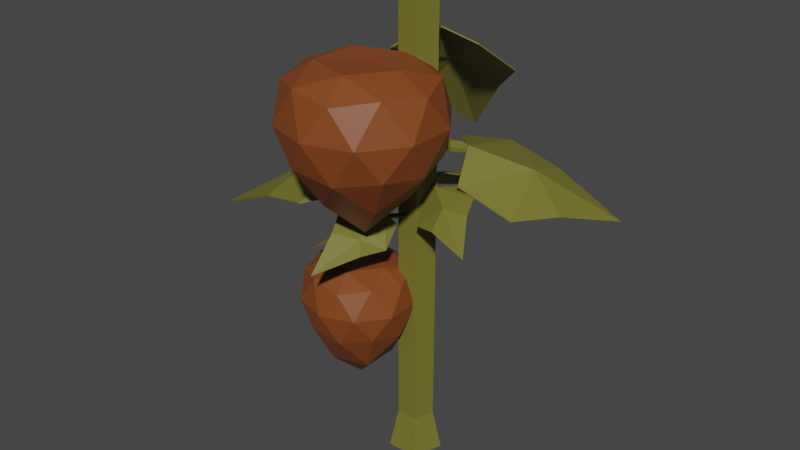 # Source: TomatoPlant_Stage_04.blend  (saved by Blender 2.90.8; exported with 4.5.12 LTS)
import bpy
from mathutils import Matrix  # noqa: F401  (used for matrix-valued properties, if any)

bpy.ops.wm.read_factory_settings(use_empty=True)
scene = bpy.context.scene
scene.name = 'Scene'

# ---- collections
col_collection = bpy.data.collections.new('Collection'); scene.collection.children.link(col_collection)

# ---- materials (node trees are filled in below, after node groups)
mat_oldred_tomatoplant = bpy.data.materials.new('OldRed_TomatoPlant')
mat_oldred_tomatoplant.use_transparent_shadow = False
mat_oldgreen_tomatoplant = bpy.data.materials.new('OldGreen_TomatoPlant')
mat_oldgreen_tomatoplant.use_transparent_shadow = False

# ---- material node trees
mat_oldred_tomatoplant.use_nodes = True; mat_oldred_tomatoplant.node_tree.nodes.clear()
_N = mat_oldred_tomatoplant.node_tree.nodes; _L = mat_oldred_tomatoplant.node_tree.links
n0 = _N.new('ShaderNodeBsdfPrincipled'); n0.name = 'Principled BSDF'; n0.location = (10, 300)
n0.distribution = 'GGX'
n0.subsurface_method = 'BURLEY'
n0.inputs[0].default_value = (0.2203, 0.05692, 0.01314, 1.0)
n0.inputs[3].default_value = 1.45
n0.inputs[27].default_value = (0.0, 0.0, 0.0, 1.0)
n0.inputs[28].default_value = 1.0
n1 = _N.new('ShaderNodeOutputMaterial'); n1.name = 'Material Output'; n1.location = (300, 300)
_L.new(n0.outputs[0], n1.inputs[0])
n1.is_active_output = True
mat_oldgreen_tomatoplant.use_nodes = True; mat_oldgreen_tomatoplant.node_tree.nodes.clear()
_N = mat_oldgreen_tomatoplant.node_tree.nodes; _L = mat_oldgreen_tomatoplant.node_tree.links
n0 = _N.new('ShaderNodeBsdfPrincipled'); n0.name = 'Principled BSDF'; n0.location = (10, 300)
n0.distribution = 'GGX'
n0.subsurface_method = 'BURLEY'
n0.inputs[0].default_value = (0.1734, 0.1611, 0.02676, 1.0)
n0.inputs[3].default_value = 1.45
n0.inputs[27].default_value = (0.0, 0.0, 0.0, 1.0)
n0.inputs[28].default_value = 1.0
n1 = _N.new('ShaderNodeOutputMaterial'); n1.name = 'Material Output'; n1.location = (300, 300)
_L.new(n0.outputs[0], n1.inputs[0])
n1.is_active_output = True

# ---- world
world_world = bpy.data.worlds.new('World'); scene.world = world_world
world_world.use_nodes = True; world_world.node_tree.nodes.clear()
_N = world_world.node_tree.nodes; _L = world_world.node_tree.links
n0 = _N.new('ShaderNodeOutputWorld'); n0.name = 'World Output'; n0.location = (300, 300)
n1 = _N.new('ShaderNodeBackground'); n1.name = 'Background'; n1.location = (10, 300)
n1.inputs[0].default_value = (0.05088, 0.05088, 0.05088, 1.0)
_L.new(n1.outputs[0], n0.inputs[0])
n0.is_active_output = True
world_world.color = (0.05088, 0.05088, 0.05088)
world_world.use_sun_shadow = False
world_world.sun_shadow_jitter_overblur = 0.0

# ---- meshes
me_cylinder_003 = bpy.data.meshes.new('Cylinder.003')
me_cylinder_003.from_pydata([(0.07991, 0.1759, -1.474), (0.07991, 0.1285, 1.034), (0.2161, 0.07694, -1.474), (0.171, 0.0623, 1.034), (0.1641, -0.08314, -1.474), (0.1362, -0.04481, 1.034), (-0.004249, -0.08314, -1.474), (0.0236, -0.04481, 1.034), (-0.05626, 0.07694, -1.474), (-0.01121, 0.0623, 1.034), (0.07991, 0.1285, -1.265), (0.171, 0.0623, -1.265), (0.1362, -0.04481, -1.265), (0.0236, -0.04481, -1.265), (-0.01121, 0.0623, -1.265), (0.04868, -0.3159, -0.07949), (0.3435, -0.5301, 0.3287), (-0.06394, -0.6625, 0.3287), (-0.3158, -0.3159, 0.3287), (-0.06394, 0.03072, 0.3287), (0.3435, -0.1017, 0.3287), (0.1613, -0.6625, 0.6657), (-0.2462, -0.5301, 0.6657), (-0.2462, -0.1017, 0.6657), (0.1613, 0.03072, 0.6657), (0.4131, -0.3159, 0.6657), (0.04868, -0.3159, 0.7501), (-0.01752, -0.5196, 0.1165), (0.222, -0.4418, 0.1165), (0.1558, -0.6455, 0.2983), (0.3953, -0.3159, 0.2983), (0.222, -0.19, 0.1165), (-0.1655, -0.3159, 0.1165), (-0.2317, -0.5196, 0.2983), (-0.01752, -0.1122, 0.1165), (-0.2317, -0.1122, 0.2983), (0.1558, 0.01376, 0.2983), (0.4362, -0.4418, 0.4996), (0.4362, -0.19, 0.4996), (0.04868, -0.7234, 0.4996), (0.2882, -0.6455, 0.4996), (-0.3388, -0.4418, 0.4996), (-0.1908, -0.6455, 0.4996), (-0.1908, 0.01376, 0.4996), (-0.3388, -0.19, 0.4996), (0.2882, 0.01376, 0.4996), (0.04868, 0.09158, 0.4996), (0.3291, -0.5196, 0.6943), (-0.05843, -0.6455, 0.6943), (-0.2979, -0.3159, 0.6943), (-0.05843, 0.01376, 0.6943), (0.3291, -0.1122, 0.6943), (0.1149, -0.5196, 0.7595), (0.2629, -0.3159, 0.7595), (-0.1246, -0.4418, 0.7595), (-0.1246, -0.19, 0.7595), (0.1149, -0.1122, 0.7595), (0.07816, 0.01273, 0.872), (0.07488, 0.01444, 0.8918), (0.1373, 0.04055, 0.8794), (0.134, 0.04226, 0.8992), (0.001276, 0.2921, 0.7281), (0.01295, 0.1854, 0.7725), (0.005796, 0.1944, 0.7959), (0.06626, 0.2105, 0.7791), (0.05911, 0.2195, 0.8025), (-0.2675, 0.4958, 0.3298), (-0.2705, 0.5015, 0.3329), (0.0926, 0.6652, 0.3747), (0.08956, 0.6708, 0.3778), (-0.169, 0.833, 0.05422), (-0.172, 0.8386, 0.05731), (-0.3083, 0.2417, 0.464), (-0.3108, 0.2458, 0.4693), (0.2839, 0.5202, 0.5379), (0.2814, 0.5243, 0.5432), (-0.0744, 0.5051, 0.532), (-0.07182, 0.501, 0.5268), (-0.1267, 0.08168, 0.6791), (-0.1293, 0.08579, 0.6844), (0.2502, 0.259, 0.7262), (0.2476, 0.2631, 0.7314), (0.02208, 0.2333, 0.783), (0.0195, 0.2374, 0.7882), (0.08025, -0.07078, -0.08723), (0.08162, -0.0702, -0.07968), (0.07043, -0.04325, -0.08412), (0.07179, -0.04266, -0.07565), (-0.05745, -0.1047, -0.1096), (-0.006419, -0.1004, -0.1067), (-0.007888, -0.1008, -0.09784), (-0.01528, -0.07554, -0.1025), (-0.01675, -0.07594, -0.09227), (-0.1947, -0.2494, -0.226), (-0.1969, -0.2502, -0.2238), (-0.2546, -0.08177, -0.2278), (-0.2567, -0.08252, -0.2256), (-0.3935, -0.2272, -0.3541), (-0.3961, -0.2281, -0.3515), (-0.07163, -0.266, -0.1919), (-0.07288, -0.2665, -0.1894), (-0.17, 0.009678, -0.1941), (-0.1713, 0.009263, -0.1912), (-0.1722, -0.1462, -0.1605), (-0.171, -0.1458, -0.1633), (0.02485, -0.1745, -0.15), (0.0236, -0.1749, -0.1484), (-0.03777, 0.0009735, -0.138), (-0.03902, 0.0005584, -0.1351), (-0.02567, -0.09315, -0.09733), (-0.02692, -0.09357, -0.09499), (0.1141, 0.09396, 0.05578), (0.1113, 0.09042, 0.06417), (0.1379, 0.1082, 0.0697), (0.1351, 0.1046, 0.07809), (0.05884, 0.2354, 0.04066), (0.07244, 0.1823, 0.04033), (0.06695, 0.1808, 0.05122), (0.0939, 0.1951, 0.05287), (0.08841, 0.1936, 0.06377), (-0.06207, 0.3837, -0.114), (-0.06421, 0.3852, -0.112), (0.08287, 0.47, -0.02931), (0.08073, 0.4716, -0.02722), (-0.03581, 0.6219, -0.1915), (-0.03839, 0.6238, -0.189), (-0.06262, 0.2469, -0.1093), (-0.06451, 0.2474, -0.1065), (0.1757, 0.3889, 0.0301), (0.1738, 0.3894, 0.03284), (0.01382, 0.3595, -0.008905), (0.01571, 0.359, -0.01164), (0.02436, 0.1482, -0.03175), (0.02247, 0.1487, -0.02901), (0.1761, 0.2387, 0.05695), (0.1742, 0.2392, 0.05969), (0.07119, 0.2009, 0.05466), (0.0693, 0.2014, 0.0574), (0.05114, 0.08985, 0.2667), (0.0513, 0.08372, 0.2844), (0.0847, 0.04202, 0.2498), (0.08486, 0.03589, 0.2675), (0.3016, 0.2452, 0.2152), (0.2039, 0.2048, 0.2341), (0.21, 0.2009, 0.2571), (0.2342, 0.1617, 0.2189), (0.2403, 0.1578, 0.2419), (0.4672, 0.6608, 0.03409), (0.4718, 0.6625, 0.03855), (0.6716, 0.3696, -0.06879), (0.6761, 0.3712, -0.06434), (0.8018, 0.7408, -0.1942), (0.8064, 0.7424, -0.1897), (0.2232, 0.6067, 0.1322), (0.2264, 0.6069, 0.1381), (0.5593, 0.1278, -0.03696), (0.5625, 0.1279, -0.03115), (0.4941, 0.4161, 0.1136), (0.491, 0.416, 0.1078), (0.09345, 0.3479, 0.2086), (0.09658, 0.3481, 0.2144), (0.3074, 0.04308, 0.1009), (0.3105, 0.04323, 0.1067), (0.2484, 0.1977, 0.2439), (0.2516, 0.1979, 0.2497), (0.1364, 0.1088, 0.06918), (0.1316, 0.1087, 0.07677), (0.1176, 0.08989, 0.0571), (0.1128, 0.08982, 0.06469), (0.2262, -0.00361, 0.06945), (0.2007, 0.04127, 0.07099), (0.1966, 0.03858, 0.08151), (0.1837, 0.02427, 0.0601), (0.1797, 0.02158, 0.07062), (0.4475, -0.06408, 0.03491), (0.448, -0.06609, 0.03731), (0.333, -0.1789, -0.03863), (0.3335, -0.1809, -0.03623), (0.5589, -0.2397, -0.07988), (0.5595, -0.2421, -0.07698), (0.3999, 0.05135, 0.06758), (0.3995, 0.04997, 0.07041), (0.2117, -0.1375, -0.06454), (0.2113, -0.1388, -0.06286), (0.326, -0.08835, 0.04634), (0.3265, -0.08698, 0.04351), (0.2649, 0.1011, 0.07126), (0.2645, 0.0997, 0.07408), (0.1451, -0.01911, -0.006174), (0.1447, -0.02049, -0.003592), (0.1984, 0.01982, 0.07612), (0.198, 0.01844, 0.07894), (-0.004891, 0.0003473, -0.03652), (-9.157e-05, 0.002921, -0.02871), (-0.03045, -0.003818, -0.01946), (-0.02565, -0.001244, -0.01164), (-0.005578, -0.1519, -0.09204), (0.0006098, -0.09753, -0.06871), (0.007462, -0.09779, -0.06246), (-0.02243, -0.1013, -0.05696), (-0.01558, -0.1015, -0.05108), (0.03647, -0.3389, -0.2048), (0.03815, -0.341, -0.2033), (-0.1191, -0.3643, -0.1181), (-0.1175, -0.3664, -0.1173), (-0.0813, -0.5541, -0.2582), (-0.07928, -0.5567, -0.2558), (0.08611, -0.2115, -0.2061), (0.088, -0.2125, -0.2037), (-0.1698, -0.2532, -0.05711), (-0.1679, -0.2542, -0.05633), (-0.0135, -0.2855, -0.1516), (-0.0154, -0.2845, -0.1518), (0.04919, -0.08555, -0.1285), (0.05108, -0.0866, -0.1262), (-0.1137, -0.1121, -0.03083), (-0.1118, -0.1131, -0.02953), (-0.003213, -0.1148, -0.06619), (-0.001322, -0.1159, -0.06536), (0.06743, -0.01203, 0.1889), (0.07157, -0.01019, 0.207), (0.04902, 0.04591, 0.1872), (0.05316, 0.04775, 0.2054), (-0.2241, -0.07354, 0.1613), (-0.114, -0.06811, 0.1639), (-0.113, -0.06787, 0.1849), (-0.1336, -0.01587, 0.166), (-0.135, -0.01563, 0.19), (-0.5364, -0.3733, -0.05219), (-0.5406, -0.3745, -0.04728), (-0.6485, -0.02048, -0.0624), (-0.6527, -0.02169, -0.05749), (-0.906, -0.3013, -0.2214), (-0.9103, -0.3025, -0.2165), (-0.2772, -0.4146, 0.00448), (-0.2794, -0.4151, 0.01067), (-0.4616, 0.1656, -0.01231), (-0.4638, 0.1651, -0.006122), (-0.4728, -0.1552, 0.07149), (-0.4706, -0.1546, 0.0653), (-0.0433, -0.2275, 0.07359), (-0.04319, -0.2281, 0.07695), (-0.1799, 0.1418, 0.08633), (-0.1821, 0.1413, 0.09252), (-0.1545, -0.05092, 0.1859), (-0.1565, -0.05144, 0.1918), (-0.02933, -0.004935, -0.02007), (-0.02399, -0.006345, -0.013), (-0.006551, 0.005452, -0.03518), (-0.001211, 0.004042, -0.02809), (-0.07271, 0.1322, -0.01949), (-0.06481, 0.08122, -0.01712), (-0.0589, 0.08261, -0.007249), (-0.04428, 0.09059, -0.03074), (-0.03837, 0.09198, -0.02087), (-0.2605, 0.2673, -0.03747), (-0.2599, 0.2694, -0.03519), (-0.1218, 0.3305, -0.1294), (-0.1213, 0.3326, -0.1272), (-0.3145, 0.4673, -0.1537), (-0.3138, 0.4699, -0.1509), (-0.2537, 0.1436, -0.001175), (-0.2525, 0.1448, 0.001489), (-0.02559, 0.2476, -0.1524), (-0.02438, 0.2488, -0.1498), (-0.1379, 0.2465, -0.03921), (-0.1391, 0.2452, -0.04187), (-0.1456, 0.04867, -0.006554), (-0.1444, 0.04989, -0.00389), (-0.0004684, 0.1149, -0.1028), (0.0007399, 0.1161, -0.1002), (-0.0545, 0.1006, -0.01378), (-0.05329, 0.1018, -0.01112), (-0.1749, -0.1124, -1.056), (0.0481, -0.2744, -0.7029), (-0.26, -0.3745, -0.7029), (-0.4504, -0.1124, -0.7029), (-0.26, 0.1497, -0.7029), (0.0481, 0.04957, -0.7029), (-0.08969, -0.3745, -0.4457), (-0.3978, -0.2744, -0.4457), (-0.3978, 0.04957, -0.4457), (-0.08969, 0.1497, -0.4457), (0.1007, -0.1124, -0.4457), (-0.1749, -0.1124, -0.3819), (-0.2249, -0.2665, -0.9185), (-0.04381, -0.2076, -0.9185), (-0.09386, -0.3617, -0.7328), (0.08724, -0.1124, -0.7328), (-0.04381, -0.0172, -0.9185), (-0.3368, -0.1124, -0.9185), (-0.3869, -0.2665, -0.7328), (-0.2249, 0.04164, -0.9185), (-0.3869, 0.04164, -0.7328), (-0.09386, 0.1369, -0.7328), (0.1182, -0.2076, -0.5713), (0.1182, -0.0172, -0.5713), (-0.1749, -0.4205, -0.5713), (0.006249, -0.3617, -0.5713), (-0.4679, -0.2076, -0.5713), (-0.356, -0.3617, -0.5713), (-0.356, 0.1369, -0.5713), (-0.4679, -0.0172, -0.5713), (0.006249, 0.1369, -0.5713), (-0.1749, 0.1957, -0.5713), (0.03718, -0.2665, -0.4241), (-0.2558, -0.3617, -0.4241), (-0.4369, -0.1124, -0.4241), (-0.2558, 0.1369, -0.4241), (0.03718, 0.04164, -0.4241), (-0.1248, -0.2665, -0.3748), (-0.01287, -0.1124, -0.3748), (-0.3059, -0.2076, -0.3748), (-0.3059, -0.0172, -0.3748), (-0.1248, 0.04164, -0.3748)], [], [(10, 1, 3, 11), (11, 3, 5, 12), (12, 5, 7, 13), (3, 1, 9, 7, 5), (13, 7, 9, 14), (14, 9, 1, 10), (0, 2, 4, 6, 8), (8, 14, 10, 0), (6, 13, 14, 8), (4, 12, 13, 6), (2, 11, 12, 4), (0, 10, 11, 2), (15, 28, 27), (16, 28, 30), (15, 27, 32), (15, 32, 34), (15, 34, 31), (16, 30, 37), (17, 29, 39), (18, 33, 41), (19, 35, 43), (20, 36, 45), (16, 37, 40), (17, 39, 42), (18, 41, 44), (19, 43, 46), (20, 45, 38), (21, 47, 52), (22, 48, 54), (23, 49, 55), (24, 50, 56), (25, 51, 53), (53, 56, 26), (53, 51, 56), (51, 24, 56), (56, 55, 26), (56, 50, 55), (50, 23, 55), (55, 54, 26), (55, 49, 54), (49, 22, 54), (54, 52, 26), (54, 48, 52), (48, 21, 52), (52, 53, 26), (52, 47, 53), (47, 25, 53), (38, 51, 25), (38, 45, 51), (45, 24, 51), (46, 50, 24), (46, 43, 50), (43, 23, 50), (44, 49, 23), (44, 41, 49), (41, 22, 49), (42, 48, 22), (42, 39, 48), (39, 21, 48), (40, 47, 21), (40, 37, 47), (37, 25, 47), (45, 46, 24), (45, 36, 46), (36, 19, 46), (43, 44, 23), (43, 35, 44), (35, 18, 44), (41, 42, 22), (41, 33, 42), (33, 17, 42), (39, 40, 21), (39, 29, 40), (29, 16, 40), (37, 38, 25), (37, 30, 38), (30, 20, 38), (31, 36, 20), (31, 34, 36), (34, 19, 36), (34, 35, 19), (34, 32, 35), (32, 18, 35), (32, 33, 18), (32, 27, 33), (27, 17, 33), (30, 31, 20), (30, 28, 31), (28, 15, 31), (27, 29, 17), (27, 28, 29), (28, 16, 29), (62, 63, 61), (64, 65, 60, 59), (59, 60, 58, 57), (62, 64, 59, 57), (65, 63, 58, 60), (61, 63, 65), (61, 64, 62), (61, 65, 64), (57, 58, 63, 62), (73, 72, 78, 79), (70, 71, 69, 68), (77, 74, 80, 82), (73, 79, 83, 76), (77, 82, 78, 72), (76, 83, 81, 75), (75, 81, 80, 74), (66, 67, 71, 70), (71, 76, 75, 69), (67, 73, 76, 71), (68, 74, 77, 70), (69, 75, 74, 68), (72, 73, 67, 66), (82, 83, 79, 78), (80, 81, 83, 82), (70, 77, 72, 66), (89, 90, 88), (91, 92, 87, 86), (86, 87, 85, 84), (89, 91, 86, 84), (92, 90, 85, 87), (88, 90, 92), (88, 91, 89), (88, 92, 91), (84, 85, 90, 89), (100, 99, 105, 106), (97, 98, 96, 95), (104, 101, 107, 109), (100, 106, 110, 103), (104, 109, 105, 99), (103, 110, 108, 102), (102, 108, 107, 101), (93, 94, 98, 97), (98, 103, 102, 96), (94, 100, 103, 98), (95, 101, 104, 97), (96, 102, 101, 95), (99, 100, 94, 93), (109, 110, 106, 105), (107, 108, 110, 109), (97, 104, 99, 93), (116, 117, 115), (118, 119, 114, 113), (113, 114, 112, 111), (116, 118, 113, 111), (119, 117, 112, 114), (115, 117, 119), (115, 118, 116), (115, 119, 118), (111, 112, 117, 116), (127, 126, 132, 133), (124, 125, 123, 122), (131, 128, 134, 136), (127, 133, 137, 130), (131, 136, 132, 126), (130, 137, 135, 129), (129, 135, 134, 128), (120, 121, 125, 124), (125, 130, 129, 123), (121, 127, 130, 125), (122, 128, 131, 124), (123, 129, 128, 122), (126, 127, 121, 120), (136, 137, 133, 132), (134, 135, 137, 136), (124, 131, 126, 120), (143, 144, 142), (145, 146, 141, 140), (140, 141, 139, 138), (143, 145, 140, 138), (146, 144, 139, 141), (142, 144, 146), (142, 145, 143), (142, 146, 145), (138, 139, 144, 143), (154, 153, 159, 160), (151, 152, 150, 149), (158, 155, 161, 163), (154, 160, 164, 157), (158, 163, 159, 153), (157, 164, 162, 156), (156, 162, 161, 155), (147, 148, 152, 151), (152, 157, 156, 150), (148, 154, 157, 152), (149, 155, 158, 151), (150, 156, 155, 149), (153, 154, 148, 147), (163, 164, 160, 159), (161, 162, 164, 163), (151, 158, 153, 147), (170, 171, 169), (172, 173, 168, 167), (167, 168, 166, 165), (170, 172, 167, 165), (173, 171, 166, 168), (169, 171, 173), (169, 172, 170), (169, 173, 172), (165, 166, 171, 170), (181, 180, 186, 187), (178, 179, 177, 176), (185, 182, 188, 190), (181, 187, 191, 184), (185, 190, 186, 180), (184, 191, 189, 183), (183, 189, 188, 182), (174, 175, 179, 178), (179, 184, 183, 177), (175, 181, 184, 179), (176, 182, 185, 178), (177, 183, 182, 176), (180, 181, 175, 174), (190, 191, 187, 186), (188, 189, 191, 190), (178, 185, 180, 174), (197, 198, 196), (199, 200, 195, 194), (194, 195, 193, 192), (197, 199, 194, 192), (200, 198, 193, 195), (196, 198, 200), (196, 199, 197), (196, 200, 199), (192, 193, 198, 197), (208, 207, 213, 214), (205, 206, 204, 203), (212, 209, 215, 217), (208, 214, 218, 211), (212, 217, 213, 207), (211, 218, 216, 210), (210, 216, 215, 209), (201, 202, 206, 205), (206, 211, 210, 204), (202, 208, 211, 206), (203, 209, 212, 205), (204, 210, 209, 203), (207, 208, 202, 201), (217, 218, 214, 213), (215, 216, 218, 217), (205, 212, 207, 201), (224, 225, 223), (226, 227, 222, 221), (221, 222, 220, 219), (224, 226, 221, 219), (227, 225, 220, 222), (223, 225, 227), (223, 226, 224), (223, 227, 226), (219, 220, 225, 224), (235, 234, 240, 241), (232, 233, 231, 230), (239, 236, 242, 244), (235, 241, 245, 238), (239, 244, 240, 234), (238, 245, 243, 237), (237, 243, 242, 236), (228, 229, 233, 232), (233, 238, 237, 231), (229, 235, 238, 233), (230, 236, 239, 232), (231, 237, 236, 230), (234, 235, 229, 228), (244, 245, 241, 240), (242, 243, 245, 244), (232, 239, 234, 228), (251, 252, 250), (253, 254, 249, 248), (248, 249, 247, 246), (251, 253, 248, 246), (254, 252, 247, 249), (250, 252, 254), (250, 253, 251), (250, 254, 253), (246, 247, 252, 251), (262, 261, 267, 268), (259, 260, 258, 257), (266, 263, 269, 271), (262, 268, 272, 265), (266, 271, 267, 261), (265, 272, 270, 264), (264, 270, 269, 263), (255, 256, 260, 259), (260, 265, 264, 258), (256, 262, 265, 260), (257, 263, 266, 259), (258, 264, 263, 257), (261, 262, 256, 255), (271, 272, 268, 267), (269, 270, 272, 271), (259, 266, 261, 255), (273, 286, 285), (274, 286, 288), (273, 285, 290), (273, 290, 292), (273, 292, 289), (274, 288, 295), (275, 287, 297), (276, 291, 299), (277, 293, 301), (278, 294, 303), (274, 295, 298), (275, 297, 300), (276, 299, 302), (277, 301, 304), (278, 303, 296), (279, 305, 310), (280, 306, 312), (281, 307, 313), (282, 308, 314), (283, 309, 311), (311, 314, 284), (311, 309, 314), (309, 282, 314), (314, 313, 284), (314, 308, 313), (308, 281, 313), (313, 312, 284), (313, 307, 312), (307, 280, 312), (312, 310, 284), (312, 306, 310), (306, 279, 310), (310, 311, 284), (310, 305, 311), (305, 283, 311), (296, 309, 283), (296, 303, 309), (303, 282, 309), (304, 308, 282), (304, 301, 308), (301, 281, 308), (302, 307, 281), (302, 299, 307), (299, 280, 307), (300, 306, 280), (300, 297, 306), (297, 279, 306), (298, 305, 279), (298, 295, 305), (295, 283, 305), (303, 304, 282), (303, 294, 304), (294, 277, 304), (301, 302, 281), (301, 293, 302), (293, 276, 302), (299, 300, 280), (299, 291, 300), (291, 275, 300), (297, 298, 279), (297, 287, 298), (287, 274, 298), (295, 296, 283), (295, 288, 296), (288, 278, 296), (289, 294, 278), (289, 292, 294), (292, 277, 294), (292, 293, 277), (292, 290, 293), (290, 276, 293), (290, 291, 276), (290, 285, 291), (285, 275, 291), (288, 289, 278), (288, 286, 289), (286, 273, 289), (285, 287, 275), (285, 286, 287), (286, 274, 287)])
me_cylinder_003.polygons.foreach_set('material_index', [1, 1, 1, 1, 1, 1, 1, 1, 1, 1, 1, 1, 0, 0, 0, 0, 0, 0, 0, 0, 0, 0, 0, 0, 0, 0, 0, 0, 0, 0, 0, 0, 0, 0, 0, 0, 0, 0, 0, 0, 0, 0, 0, 0, 0, 0, 0, 0, 0, 0, 0, 0, 0, 0, 0, 0, 0, 0, 0, 0, 0, 0, 0, 0, 0, 0, 0, 0, 0, 0, 0, 0, 0, 0, 0, 0, 0, 0, 0, 0, 0, 0, 0, 0, 0, 0, 0, 0, 0, 0, 0, 0, 1, 1, 1, 1, 1, 1, 1, 1, 1, 1, 1, 1, 1, 1, 1, 1, 1, 1, 1, 1, 1, 1, 1, 1, 1, 1, 1, 1, 1, 1, 1, 1, 1, 1, 1, 1, 1, 1, 1, 1, 1, 1, 1, 1, 1, 1, 1, 1, 1, 1, 1, 1, 1, 1, 1, 1, 1, 1, 1, 1, 1, 1, 1, 1, 1, 1, 1, 1, 1, 1, 1, 1, 1, 1, 1, 1, 1, 1, 1, 1, 1, 1, 1, 1, 1, 1, 1, 1, 1, 1, 1, 1, 1, 1, 1, 1, 1, 1, 1, 1, 1, 1, 1, 1, 1, 1, 1, 1, 1, 1, 1, 1, 1, 1, 1, 1, 1, 1, 1, 1, 1, 1, 1, 1, 1, 1, 1, 1, 1, 1, 1, 1, 1, 1, 1, 1, 1, 1, 1, 1, 1, 1, 1, 1, 1, 1, 1, 1, 1, 1, 1, 1, 1, 1, 1, 1, 1, 1, 1, 1, 1, 1, 1, 1, 1, 1, 1, 1, 1, 1, 1, 1, 1, 1, 1, 1, 1, 1, 1, 1, 1, 1, 1, 1, 1, 1, 1, 1, 1, 1, 1, 1, 1, 1, 1, 1, 1, 1, 1, 1, 0, 0, 0, 0, 0, 0, 0, 0, 0, 0, 0, 0, 0, 0, 0, 0, 0, 0, 0, 0, 0, 0, 0, 0, 0, 0, 0, 0, 0, 0, 0, 0, 0, 0, 0, 0, 0, 0, 0, 0, 0, 0, 0, 0, 0, 0, 0, 0, 0, 0, 0, 0, 0, 0, 0, 0, 0, 0, 0, 0, 0, 0, 0, 0, 0, 0, 0, 0, 0, 0, 0, 0, 0, 0, 0, 0, 0, 0, 0, 0])
_uv = me_cylinder_003.uv_layers.new(name='UVMap')
_uv.uv.foreach_set('vector', [1.0, 0.5483, 1.0, 1.0, 0.8, 1.0, 0.8, 0.5483, 0.8, 0.5483, 0.8, 1.0, 0.6, 1.0, 0.6, 0.5483, 0.6, 0.5483, 0.6, 1.0, 0.4, 1.0, 0.4, 0.5483, 0.4783, 0.3242, 0.25, 0.49, 0.02175, 0.3242, 0.1089, 0.05584, 0.3911, 0.05584, 0.4, 0.5483, 0.4, 1.0, 0.2, 1.0, 0.2, 0.5483, 0.2, 0.5483, 0.2, 1.0, 2.98e-08, 1.0, 2.98e-08, 0.5483, 0.75, 0.49, 0.9783, 0.3242, 0.8911, 0.05584, 0.6089, 0.05584, 0.5217, 0.3242, 0.2, 0.5, 0.2, 0.5483, 2.98e-08, 0.5483, 2.98e-08, 0.5, 0.4, 0.5, 0.4, 0.5483, 0.2, 0.5483, 0.2, 0.5, 0.6, 0.5, 0.6, 0.5483, 0.4, 0.5483, 0.4, 0.5, 0.8, 0.5, 0.8, 0.5483, 0.6, 0.5483, 0.6, 0.5, 1.0, 0.5, 1.0, 0.5483, 0.8, 0.5483, 0.8, 0.5, 0.8182, 0.0, 0.7727, 0.07873, 0.8636, 0.07873, 0.7273, 0.1575, 0.6818, 0.07873, 0.6364, 0.1575, 0.09091, 0.0, 0.04545, 0.07873, 0.1364, 0.07873, 0.2727, 0.0, 0.2273, 0.07873, 0.3182, 0.07873, 0.4545, 0.0, 0.4091, 0.07873, 0.5, 0.07873, 0.7273, 0.1575, 0.6364, 0.1575, 0.6818, 0.2362, 0.9091, 0.1575, 0.8182, 0.1575, 0.8636, 0.2362, 0.1818, 0.1575, 0.09091, 0.1575, 0.1364, 0.2362, 0.3636, 0.1575, 0.2727, 0.1575, 0.3182, 0.2362, 0.5455, 0.1575, 0.4545, 0.1575, 0.5, 0.2362, 0.7273, 0.1575, 0.6818, 0.2362, 0.7727, 0.2362, 0.9091, 0.1575, 0.8636, 0.2362, 0.9545, 0.2362, 0.1818, 0.1575, 0.1364, 0.2362, 0.2273, 0.2362, 0.3636, 0.1575, 0.3182, 0.2362, 0.4091, 0.2362, 0.5455, 0.1575, 0.5, 0.2362, 0.5909, 0.2362, 0.8182, 0.3149, 0.7273, 0.3149, 0.7727, 0.3937, 1.0, 0.3149, 0.9091, 0.3149, 0.9545, 0.3937, 0.2727, 0.3149, 0.1818, 0.3149, 0.2273, 0.3937, 0.4545, 0.3149, 0.3636, 0.3149, 0.4091, 0.3937, 0.6364, 0.3149, 0.5455, 0.3149, 0.5909, 0.3937, 0.5909, 0.3937, 0.5, 0.3937, 0.5455, 0.4724, 0.5909, 0.3937, 0.5455, 0.3149, 0.5, 0.3937, 0.5455, 0.3149, 0.4545, 0.3149, 0.5, 0.3937, 0.4091, 0.3937, 0.3182, 0.3937, 0.3636, 0.4724, 0.4091, 0.3937, 0.3636, 0.3149, 0.3182, 0.3937, 0.3636, 0.3149, 0.2727, 0.3149, 0.3182, 0.3937, 0.2273, 0.3937, 0.1364, 0.3937, 0.1818, 0.4724, 0.2273, 0.3937, 0.1818, 0.3149, 0.1364, 0.3937, 0.1818, 0.3149, 0.09091, 0.3149, 0.1364, 0.3937, 0.9545, 0.3937, 0.8636, 0.3937, 0.9091, 0.4724, 0.9545, 0.3937, 0.9091, 0.3149, 0.8636, 0.3937, 0.9091, 0.3149, 0.8182, 0.3149, 0.8636, 0.3937, 0.7727, 0.3937, 0.6818, 0.3937, 0.7273, 0.4724, 0.7727, 0.3937, 0.7273, 0.3149, 0.6818, 0.3937, 0.7273, 0.3149, 0.6364, 0.3149, 0.6818, 0.3937, 0.5909, 0.2362, 0.5455, 0.3149, 0.6364, 0.3149, 0.5909, 0.2362, 0.5, 0.2362, 0.5455, 0.3149, 0.5, 0.2362, 0.4545, 0.3149, 0.5455, 0.3149, 0.4091, 0.2362, 0.3636, 0.3149, 0.4545, 0.3149, 0.4091, 0.2362, 0.3182, 0.2362, 0.3636, 0.3149, 0.3182, 0.2362, 0.2727, 0.3149, 0.3636, 0.3149, 0.2273, 0.2362, 0.1818, 0.3149, 0.2727, 0.3149, 0.2273, 0.2362, 0.1364, 0.2362, 0.1818, 0.3149, 0.1364, 0.2362, 0.09091, 0.3149, 0.1818, 0.3149, 0.9545, 0.2362, 0.9091, 0.3149, 1.0, 0.3149, 0.9545, 0.2362, 0.8636, 0.2362, 0.9091, 0.3149, 0.8636, 0.2362, 0.8182, 0.3149, 0.9091, 0.3149, 0.7727, 0.2362, 0.7273, 0.3149, 0.8182, 0.3149, 0.7727, 0.2362, 0.6818, 0.2362, 0.7273, 0.3149, 0.6818, 0.2362, 0.6364, 0.3149, 0.7273, 0.3149, 0.5, 0.2362, 0.4091, 0.2362, 0.4545, 0.3149, 0.5, 0.2362, 0.4545, 0.1575, 0.4091, 0.2362, 0.4545, 0.1575, 0.3636, 0.1575, 0.4091, 0.2362, 0.3182, 0.2362, 0.2273, 0.2362, 0.2727, 0.3149, 0.3182, 0.2362, 0.2727, 0.1575, 0.2273, 0.2362, 0.2727, 0.1575, 0.1818, 0.1575, 0.2273, 0.2362, 0.1364, 0.2362, 0.04545, 0.2362, 0.09091, 0.3149, 0.1364, 0.2362, 0.09091, 0.1575, 0.04545, 0.2362, 0.09091, 0.1575, 0.0, 0.1575, 0.04545, 0.2362, 0.8636, 0.2362, 0.7727, 0.2362, 0.8182, 0.3149, 0.8636, 0.2362, 0.8182, 0.1575, 0.7727, 0.2362, 0.8182, 0.1575, 0.7273, 0.1575, 0.7727, 0.2362, 0.6818, 0.2362, 0.5909, 0.2362, 0.6364, 0.3149, 0.6818, 0.2362, 0.6364, 0.1575, 0.5909, 0.2362, 0.6364, 0.1575, 0.5455, 0.1575, 0.5909, 0.2362, 0.5, 0.07873, 0.4545, 0.1575, 0.5455, 0.1575, 0.5, 0.07873, 0.4091, 0.07873, 0.4545, 0.1575, 0.4091, 0.07873, 0.3636, 0.1575, 0.4545, 0.1575, 0.3182, 0.07873, 0.2727, 0.1575, 0.3636, 0.1575, 0.3182, 0.07873, 0.2273, 0.07873, 0.2727, 0.1575, 0.2273, 0.07873, 0.1818, 0.1575, 0.2727, 0.1575, 0.1364, 0.07873, 0.09091, 0.1575, 0.1818, 0.1575, 0.1364, 0.07873, 0.04545, 0.07873, 0.09091, 0.1575, 0.04545, 0.07873, 0.0, 0.1575, 0.09091, 0.1575, 0.6364, 0.1575, 0.5909, 0.07873, 0.5455, 0.1575, 0.6364, 0.1575, 0.6818, 0.07873, 0.5909, 0.07873, 0.6818, 0.07873, 0.6364, 0.0, 0.5909, 0.07873, 0.8636, 0.07873, 0.8182, 0.1575, 0.9091, 0.1575, 0.8636, 0.07873, 0.7727, 0.07873, 0.8182, 0.1575, 0.7727, 0.07873, 0.7273, 0.1575, 0.8182, 0.1575, 0.375, 0.125, 0.625, 0.125, 0.5, 0.375, 0.375, 0.625, 0.625, 0.625, 0.625, 0.75, 0.375, 0.75, 0.375, 0.75, 0.625, 0.75, 0.625, 1.0, 0.375, 1.0, 0.125, 0.625, 0.375, 0.625, 0.375, 0.75, 0.125, 0.75, 0.625, 0.625, 0.875, 0.625, 0.875, 0.75, 0.625, 0.75, 0.5, 0.375, 0.875, 0.625, 0.625, 0.625, 0.5, 0.375, 0.375, 0.625, 0.125, 0.625, 0.5, 0.375, 0.625, 0.625, 0.375, 0.625, 0.375, 0.0, 0.625, 0.0, 0.625, 0.125, 0.375, 0.125, 0.625, 0.08333, 0.375, 0.08333, 0.375, 0.0, 0.625, 0.0, 0.375, 0.375, 0.625, 0.375, 0.625, 0.5, 0.375, 0.5, 0.25, 0.6667, 0.375, 0.6667, 0.375, 0.75, 0.25, 0.75, 0.875, 0.6667, 0.875, 0.75, 0.75, 0.75, 0.75, 0.6667, 0.25, 0.6667, 0.25, 0.75, 0.125, 0.75, 0.125, 0.6667, 0.75, 0.6667, 0.75, 0.75, 0.625, 0.75, 0.625, 0.6667, 0.625, 0.6667, 0.625, 0.75, 0.375, 0.75, 0.375, 0.6667, 0.375, 0.25, 0.625, 0.25, 0.625, 0.375, 0.375, 0.375, 0.75, 0.5, 0.75, 0.6667, 0.625, 0.6667, 0.625, 0.5, 0.875, 0.5, 0.875, 0.6667, 0.75, 0.6667, 0.75, 0.5, 0.375, 0.5, 0.375, 0.6667, 0.25, 0.6667, 0.25, 0.5, 0.625, 0.5, 0.625, 0.6667, 0.375, 0.6667, 0.375, 0.5, 0.375, 0.08333, 0.625, 0.08333, 0.625, 0.25, 0.375, 0.25, 0.375, 0.875, 0.625, 0.875, 0.625, 1.0, 0.375, 1.0, 0.375, 0.75, 0.625, 0.75, 0.625, 0.875, 0.375, 0.875, 0.25, 0.5, 0.25, 0.6667, 0.125, 0.6667, 0.125, 0.5, 0.375, 0.125, 0.625, 0.125, 0.5, 0.375, 0.375, 0.625, 0.625, 0.625, 0.625, 0.75, 0.375, 0.75, 0.375, 0.75, 0.625, 0.75, 0.625, 1.0, 0.375, 1.0, 0.125, 0.625, 0.375, 0.625, 0.375, 0.75, 0.125, 0.75, 0.625, 0.625, 0.875, 0.625, 0.875, 0.75, 0.625, 0.75, 0.5, 0.375, 0.875, 0.625, 0.625, 0.625, 0.5, 0.375, 0.375, 0.625, 0.125, 0.625, 0.5, 0.375, 0.625, 0.625, 0.375, 0.625, 0.375, 0.0, 0.625, 0.0, 0.625, 0.125, 0.375, 0.125, 0.625, 0.08333, 0.375, 0.08333, 0.375, 0.0, 0.625, 0.0, 0.375, 0.375, 0.625, 0.375, 0.625, 0.5, 0.375, 0.5, 0.25, 0.6667, 0.375, 0.6667, 0.375, 0.75, 0.25, 0.75, 0.875, 0.6667, 0.875, 0.75, 0.75, 0.75, 0.75, 0.6667, 0.25, 0.6667, 0.25, 0.75, 0.125, 0.75, 0.125, 0.6667, 0.75, 0.6667, 0.75, 0.75, 0.625, 0.75, 0.625, 0.6667, 0.625, 0.6667, 0.625, 0.75, 0.375, 0.75, 0.375, 0.6667, 0.375, 0.25, 0.625, 0.25, 0.625, 0.375, 0.375, 0.375, 0.75, 0.5, 0.75, 0.6667, 0.625, 0.6667, 0.625, 0.5, 0.875, 0.5, 0.875, 0.6667, 0.75, 0.6667, 0.75, 0.5, 0.375, 0.5, 0.375, 0.6667, 0.25, 0.6667, 0.25, 0.5, 0.625, 0.5, 0.625, 0.6667, 0.375, 0.6667, 0.375, 0.5, 0.375, 0.08333, 0.625, 0.08333, 0.625, 0.25, 0.375, 0.25, 0.375, 0.875, 0.625, 0.875, 0.625, 1.0, 0.375, 1.0, 0.375, 0.75, 0.625, 0.75, 0.625, 0.875, 0.375, 0.875, 0.25, 0.5, 0.25, 0.6667, 0.125, 0.6667, 0.125, 0.5, 0.375, 0.125, 0.625, 0.125, 0.5, 0.375, 0.375, 0.625, 0.625, 0.625, 0.625, 0.75, 0.375, 0.75, 0.375, 0.75, 0.625, 0.75, 0.625, 1.0, 0.375, 1.0, 0.125, 0.625, 0.375, 0.625, 0.375, 0.75, 0.125, 0.75, 0.625, 0.625, 0.875, 0.625, 0.875, 0.75, 0.625, 0.75, 0.5, 0.375, 0.875, 0.625, 0.625, 0.625, 0.5, 0.375, 0.375, 0.625, 0.125, 0.625, 0.5, 0.375, 0.625, 0.625, 0.375, 0.625, 0.375, 0.0, 0.625, 0.0, 0.625, 0.125, 0.375, 0.125, 0.625, 0.08333, 0.375, 0.08333, 0.375, 0.0, 0.625, 0.0, 0.375, 0.375, 0.625, 0.375, 0.625, 0.5, 0.375, 0.5, 0.25, 0.6667, 0.375, 0.6667, 0.375, 0.75, 0.25, 0.75, 0.875, 0.6667, 0.875, 0.75, 0.75, 0.75, 0.75, 0.6667, 0.25, 0.6667, 0.25, 0.75, 0.125, 0.75, 0.125, 0.6667, 0.75, 0.6667, 0.75, 0.75, 0.625, 0.75, 0.625, 0.6667, 0.625, 0.6667, 0.625, 0.75, 0.375, 0.75, 0.375, 0.6667, 0.375, 0.25, 0.625, 0.25, 0.625, 0.375, 0.375, 0.375, 0.75, 0.5, 0.75, 0.6667, 0.625, 0.6667, 0.625, 0.5, 0.875, 0.5, 0.875, 0.6667, 0.75, 0.6667, 0.75, 0.5, 0.375, 0.5, 0.375, 0.6667, 0.25, 0.6667, 0.25, 0.5, 0.625, 0.5, 0.625, 0.6667, 0.375, 0.6667, 0.375, 0.5, 0.375, 0.08333, 0.625, 0.08333, 0.625, 0.25, 0.375, 0.25, 0.375, 0.875, 0.625, 0.875, 0.625, 1.0, 0.375, 1.0, 0.375, 0.75, 0.625, 0.75, 0.625, 0.875, 0.375, 0.875, 0.25, 0.5, 0.25, 0.6667, 0.125, 0.6667, 0.125, 0.5, 0.375, 0.125, 0.625, 0.125, 0.5, 0.375, 0.375, 0.625, 0.625, 0.625, 0.625, 0.75, 0.375, 0.75, 0.375, 0.75, 0.625, 0.75, 0.625, 1.0, 0.375, 1.0, 0.125, 0.625, 0.375, 0.625, 0.375, 0.75, 0.125, 0.75, 0.625, 0.625, 0.875, 0.625, 0.875, 0.75, 0.625, 0.75, 0.5, 0.375, 0.875, 0.625, 0.625, 0.625, 0.5, 0.375, 0.375, 0.625, 0.125, 0.625, 0.5, 0.375, 0.625, 0.625, 0.375, 0.625, 0.375, 0.0, 0.625, 0.0, 0.625, 0.125, 0.375, 0.125, 0.625, 0.08333, 0.375, 0.08333, 0.375, 0.0, 0.625, 0.0, 0.375, 0.375, 0.625, 0.375, 0.625, 0.5, 0.375, 0.5, 0.25, 0.6667, 0.375, 0.6667, 0.375, 0.75, 0.25, 0.75, 0.875, 0.6667, 0.875, 0.75, 0.75, 0.75, 0.75, 0.6667, 0.25, 0.6667, 0.25, 0.75, 0.125, 0.75, 0.125, 0.6667, 0.75, 0.6667, 0.75, 0.75, 0.625, 0.75, 0.625, 0.6667, 0.625, 0.6667, 0.625, 0.75, 0.375, 0.75, 0.375, 0.6667, 0.375, 0.25, 0.625, 0.25, 0.625, 0.375, 0.375, 0.375, 0.75, 0.5, 0.75, 0.6667, 0.625, 0.6667, 0.625, 0.5, 0.875, 0.5, 0.875, 0.6667, 0.75, 0.6667, 0.75, 0.5, 0.375, 0.5, 0.375, 0.6667, 0.25, 0.6667, 0.25, 0.5, 0.625, 0.5, 0.625, 0.6667, 0.375, 0.6667, 0.375, 0.5, 0.375, 0.08333, 0.625, 0.08333, 0.625, 0.25, 0.375, 0.25, 0.375, 0.875, 0.625, 0.875, 0.625, 1.0, 0.375, 1.0, 0.375, 0.75, 0.625, 0.75, 0.625, 0.875, 0.375, 0.875, 0.25, 0.5, 0.25, 0.6667, 0.125, 0.6667, 0.125, 0.5, 0.375, 0.125, 0.625, 0.125, 0.5, 0.375, 0.375, 0.625, 0.625, 0.625, 0.625, 0.75, 0.375, 0.75, 0.375, 0.75, 0.625, 0.75, 0.625, 1.0, 0.375, 1.0, 0.125, 0.625, 0.375, 0.625, 0.375, 0.75, 0.125, 0.75, 0.625, 0.625, 0.875, 0.625, 0.875, 0.75, 0.625, 0.75, 0.5, 0.375, 0.875, 0.625, 0.625, 0.625, 0.5, 0.375, 0.375, 0.625, 0.125, 0.625, 0.5, 0.375, 0.625, 0.625, 0.375, 0.625, 0.375, 0.0, 0.625, 0.0, 0.625, 0.125, 0.375, 0.125, 0.625, 0.08333, 0.375, 0.08333, 0.375, 0.0, 0.625, 0.0, 0.375, 0.375, 0.625, 0.375, 0.625, 0.5, 0.375, 0.5, 0.25, 0.6667, 0.375, 0.6667, 0.375, 0.75, 0.25, 0.75, 0.875, 0.6667, 0.875, 0.75, 0.75, 0.75, 0.75, 0.6667, 0.25, 0.6667, 0.25, 0.75, 0.125, 0.75, 0.125, 0.6667, 0.75, 0.6667, 0.75, 0.75, 0.625, 0.75, 0.625, 0.6667, 0.625, 0.6667, 0.625, 0.75, 0.375, 0.75, 0.375, 0.6667, 0.375, 0.25, 0.625, 0.25, 0.625, 0.375, 0.375, 0.375, 0.75, 0.5, 0.75, 0.6667, 0.625, 0.6667, 0.625, 0.5, 0.875, 0.5, 0.875, 0.6667, 0.75, 0.6667, 0.75, 0.5, 0.375, 0.5, 0.375, 0.6667, 0.25, 0.6667, 0.25, 0.5, 0.625, 0.5, 0.625, 0.6667, 0.375, 0.6667, 0.375, 0.5, 0.375, 0.08333, 0.625, 0.08333, 0.625, 0.25, 0.375, 0.25, 0.375, 0.875, 0.625, 0.875, 0.625, 1.0, 0.375, 1.0, 0.375, 0.75, 0.625, 0.75, 0.625, 0.875, 0.375, 0.875, 0.25, 0.5, 0.25, 0.6667, 0.125, 0.6667, 0.125, 0.5, 0.375, 0.125, 0.625, 0.125, 0.5, 0.375, 0.375, 0.625, 0.625, 0.625, 0.625, 0.75, 0.375, 0.75, 0.375, 0.75, 0.625, 0.75, 0.625, 1.0, 0.375, 1.0, 0.125, 0.625, 0.375, 0.625, 0.375, 0.75, 0.125, 0.75, 0.625, 0.625, 0.875, 0.625, 0.875, 0.75, 0.625, 0.75, 0.5, 0.375, 0.875, 0.625, 0.625, 0.625, 0.5, 0.375, 0.375, 0.625, 0.125, 0.625, 0.5, 0.375, 0.625, 0.625, 0.375, 0.625, 0.375, 0.0, 0.625, 0.0, 0.625, 0.125, 0.375, 0.125, 0.625, 0.08333, 0.375, 0.08333, 0.375, 0.0, 0.625, 0.0, 0.375, 0.375, 0.625, 0.375, 0.625, 0.5, 0.375, 0.5, 0.25, 0.6667, 0.375, 0.6667, 0.375, 0.75, 0.25, 0.75, 0.875, 0.6667, 0.875, 0.75, 0.75, 0.75, 0.75, 0.6667, 0.25, 0.6667, 0.25, 0.75, 0.125, 0.75, 0.125, 0.6667, 0.75, 0.6667, 0.75, 0.75, 0.625, 0.75, 0.625, 0.6667, 0.625, 0.6667, 0.625, 0.75, 0.375, 0.75, 0.375, 0.6667, 0.375, 0.25, 0.625, 0.25, 0.625, 0.375, 0.375, 0.375, 0.75, 0.5, 0.75, 0.6667, 0.625, 0.6667, 0.625, 0.5, 0.875, 0.5, 0.875, 0.6667, 0.75, 0.6667, 0.75, 0.5, 0.375, 0.5, 0.375, 0.6667, 0.25, 0.6667, 0.25, 0.5, 0.625, 0.5, 0.625, 0.6667, 0.375, 0.6667, 0.375, 0.5, 0.375, 0.08333, 0.625, 0.08333, 0.625, 0.25, 0.375, 0.25, 0.375, 0.875, 0.625, 0.875, 0.625, 1.0, 0.375, 1.0, 0.375, 0.75, 0.625, 0.75, 0.625, 0.875, 0.375, 0.875, 0.25, 0.5, 0.25, 0.6667, 0.125, 0.6667, 0.125, 0.5, 0.375, 0.125, 0.625, 0.125, 0.5, 0.375, 0.375, 0.625, 0.625, 0.625, 0.625, 0.75, 0.375, 0.75, 0.375, 0.75, 0.625, 0.75, 0.625, 1.0, 0.375, 1.0, 0.125, 0.625, 0.375, 0.625, 0.375, 0.75, 0.125, 0.75, 0.625, 0.625, 0.875, 0.625, 0.875, 0.75, 0.625, 0.75, 0.5, 0.375, 0.875, 0.625, 0.625, 0.625, 0.5, 0.375, 0.375, 0.625, 0.125, 0.625, 0.5, 0.375, 0.625, 0.625, 0.375, 0.625, 0.375, 0.0, 0.625, 0.0, 0.625, 0.125, 0.375, 0.125, 0.625, 0.08333, 0.375, 0.08333, 0.375, 0.0, 0.625, 0.0, 0.375, 0.375, 0.625, 0.375, 0.625, 0.5, 0.375, 0.5, 0.25, 0.6667, 0.375, 0.6667, 0.375, 0.75, 0.25, 0.75, 0.875, 0.6667, 0.875, 0.75, 0.75, 0.75, 0.75, 0.6667, 0.25, 0.6667, 0.25, 0.75, 0.125, 0.75, 0.125, 0.6667, 0.75, 0.6667, 0.75, 0.75, 0.625, 0.75, 0.625, 0.6667, 0.625, 0.6667, 0.625, 0.75, 0.375, 0.75, 0.375, 0.6667, 0.375, 0.25, 0.625, 0.25, 0.625, 0.375, 0.375, 0.375, 0.75, 0.5, 0.75, 0.6667, 0.625, 0.6667, 0.625, 0.5, 0.875, 0.5, 0.875, 0.6667, 0.75, 0.6667, 0.75, 0.5, 0.375, 0.5, 0.375, 0.6667, 0.25, 0.6667, 0.25, 0.5, 0.625, 0.5, 0.625, 0.6667, 0.375, 0.6667, 0.375, 0.5, 0.375, 0.08333, 0.625, 0.08333, 0.625, 0.25, 0.375, 0.25, 0.375, 0.875, 0.625, 0.875, 0.625, 1.0, 0.375, 1.0, 0.375, 0.75, 0.625, 0.75, 0.625, 0.875, 0.375, 0.875, 0.25, 0.5, 0.25, 0.6667, 0.125, 0.6667, 0.125, 0.5, 0.375, 0.125, 0.625, 0.125, 0.5, 0.375, 0.375, 0.625, 0.625, 0.625, 0.625, 0.75, 0.375, 0.75, 0.375, 0.75, 0.625, 0.75, 0.625, 1.0, 0.375, 1.0, 0.125, 0.625, 0.375, 0.625, 0.375, 0.75, 0.125, 0.75, 0.625, 0.625, 0.875, 0.625, 0.875, 0.75, 0.625, 0.75, 0.5, 0.375, 0.875, 0.625, 0.625, 0.625, 0.5, 0.375, 0.375, 0.625, 0.125, 0.625, 0.5, 0.375, 0.625, 0.625, 0.375, 0.625, 0.375, 0.0, 0.625, 0.0, 0.625, 0.125, 0.375, 0.125, 0.625, 0.08333, 0.375, 0.08333, 0.375, 0.0, 0.625, 0.0, 0.375, 0.375, 0.625, 0.375, 0.625, 0.5, 0.375, 0.5, 0.25, 0.6667, 0.375, 0.6667, 0.375, 0.75, 0.25, 0.75, 0.875, 0.6667, 0.875, 0.75, 0.75, 0.75, 0.75, 0.6667, 0.25, 0.6667, 0.25, 0.75, 0.125, 0.75, 0.125, 0.6667, 0.75, 0.6667, 0.75, 0.75, 0.625, 0.75, 0.625, 0.6667, 0.625, 0.6667, 0.625, 0.75, 0.375, 0.75, 0.375, 0.6667, 0.375, 0.25, 0.625, 0.25, 0.625, 0.375, 0.375, 0.375, 0.75, 0.5, 0.75, 0.6667, 0.625, 0.6667, 0.625, 0.5, 0.875, 0.5, 0.875, 0.6667, 0.75, 0.6667, 0.75, 0.5, 0.375, 0.5, 0.375, 0.6667, 0.25, 0.6667, 0.25, 0.5, 0.625, 0.5, 0.625, 0.6667, 0.375, 0.6667, 0.375, 0.5, 0.375, 0.08333, 0.625, 0.08333, 0.625, 0.25, 0.375, 0.25, 0.375, 0.875, 0.625, 0.875, 0.625, 1.0, 0.375, 1.0, 0.375, 0.75, 0.625, 0.75, 0.625, 0.875, 0.375, 0.875, 0.25, 0.5, 0.25, 0.6667, 0.125, 0.6667, 0.125, 0.5, 0.8182, 0.0, 0.7727, 0.07873, 0.8636, 0.07873, 0.7273, 0.1575, 0.6818, 0.07873, 0.6364, 0.1575, 0.09091, 0.0, 0.04545, 0.07873, 0.1364, 0.07873, 0.2727, 0.0, 0.2273, 0.07873, 0.3182, 0.07873, 0.4545, 0.0, 0.4091, 0.07873, 0.5, 0.07873, 0.7273, 0.1575, 0.6364, 0.1575, 0.6818, 0.2362, 0.9091, 0.1575, 0.8182, 0.1575, 0.8636, 0.2362, 0.1818, 0.1575, 0.09091, 0.1575, 0.1364, 0.2362, 0.3636, 0.1575, 0.2727, 0.1575, 0.3182, 0.2362, 0.5455, 0.1575, 0.4545, 0.1575, 0.5, 0.2362, 0.7273, 0.1575, 0.6818, 0.2362, 0.7727, 0.2362, 0.9091, 0.1575, 0.8636, 0.2362, 0.9545, 0.2362, 0.1818, 0.1575, 0.1364, 0.2362, 0.2273, 0.2362, 0.3636, 0.1575, 0.3182, 0.2362, 0.4091, 0.2362, 0.5455, 0.1575, 0.5, 0.2362, 0.5909, 0.2362, 0.8182, 0.3149, 0.7273, 0.3149, 0.7727, 0.3937, 1.0, 0.3149, 0.9091, 0.3149, 0.9545, 0.3937, 0.2727, 0.3149, 0.1818, 0.3149, 0.2273, 0.3937, 0.4545, 0.3149, 0.3636, 0.3149, 0.4091, 0.3937, 0.6364, 0.3149, 0.5455, 0.3149, 0.5909, 0.3937, 0.5909, 0.3937, 0.5, 0.3937, 0.5455, 0.4724, 0.5909, 0.3937, 0.5455, 0.3149, 0.5, 0.3937, 0.5455, 0.3149, 0.4545, 0.3149, 0.5, 0.3937, 0.4091, 0.3937, 0.3182, 0.3937, 0.3636, 0.4724, 0.4091, 0.3937, 0.3636, 0.3149, 0.3182, 0.3937, 0.3636, 0.3149, 0.2727, 0.3149, 0.3182, 0.3937, 0.2273, 0.3937, 0.1364, 0.3937, 0.1818, 0.4724, 0.2273, 0.3937, 0.1818, 0.3149, 0.1364, 0.3937, 0.1818, 0.3149, 0.09091, 0.3149, 0.1364, 0.3937, 0.9545, 0.3937, 0.8636, 0.3937, 0.9091, 0.4724, 0.9545, 0.3937, 0.9091, 0.3149, 0.8636, 0.3937, 0.9091, 0.3149, 0.8182, 0.3149, 0.8636, 0.3937, 0.7727, 0.3937, 0.6818, 0.3937, 0.7273, 0.4724, 0.7727, 0.3937, 0.7273, 0.3149, 0.6818, 0.3937, 0.7273, 0.3149, 0.6364, 0.3149, 0.6818, 0.3937, 0.5909, 0.2362, 0.5455, 0.3149, 0.6364, 0.3149, 0.5909, 0.2362, 0.5, 0.2362, 0.5455, 0.3149, 0.5, 0.2362, 0.4545, 0.3149, 0.5455, 0.3149, 0.4091, 0.2362, 0.3636, 0.3149, 0.4545, 0.3149, 0.4091, 0.2362, 0.3182, 0.2362, 0.3636, 0.3149, 0.3182, 0.2362, 0.2727, 0.3149, 0.3636, 0.3149, 0.2273, 0.2362, 0.1818, 0.3149, 0.2727, 0.3149, 0.2273, 0.2362, 0.1364, 0.2362, 0.1818, 0.3149, 0.1364, 0.2362, 0.09091, 0.3149, 0.1818, 0.3149, 0.9545, 0.2362, 0.9091, 0.3149, 1.0, 0.3149, 0.9545, 0.2362, 0.8636, 0.2362, 0.9091, 0.3149, 0.8636, 0.2362, 0.8182, 0.3149, 0.9091, 0.3149, 0.7727, 0.2362, 0.7273, 0.3149, 0.8182, 0.3149, 0.7727, 0.2362, 0.6818, 0.2362, 0.7273, 0.3149, 0.6818, 0.2362, 0.6364, 0.3149, 0.7273, 0.3149, 0.5, 0.2362, 0.4091, 0.2362, 0.4545, 0.3149, 0.5, 0.2362, 0.4545, 0.1575, 0.4091, 0.2362, 0.4545, 0.1575, 0.3636, 0.1575, 0.4091, 0.2362, 0.3182, 0.2362, 0.2273, 0.2362, 0.2727, 0.3149, 0.3182, 0.2362, 0.2727, 0.1575, 0.2273, 0.2362, 0.2727, 0.1575, 0.1818, 0.1575, 0.2273, 0.2362, 0.1364, 0.2362, 0.04545, 0.2362, 0.09091, 0.3149, 0.1364, 0.2362, 0.09091, 0.1575, 0.04545, 0.2362, 0.09091, 0.1575, 0.0, 0.1575, 0.04545, 0.2362, 0.8636, 0.2362, 0.7727, 0.2362, 0.8182, 0.3149, 0.8636, 0.2362, 0.8182, 0.1575, 0.7727, 0.2362, 0.8182, 0.1575, 0.7273, 0.1575, 0.7727, 0.2362, 0.6818, 0.2362, 0.5909, 0.2362, 0.6364, 0.3149, 0.6818, 0.2362, 0.6364, 0.1575, 0.5909, 0.2362, 0.6364, 0.1575, 0.5455, 0.1575, 0.5909, 0.2362, 0.5, 0.07873, 0.4545, 0.1575, 0.5455, 0.1575, 0.5, 0.07873, 0.4091, 0.07873, 0.4545, 0.1575, 0.4091, 0.07873, 0.3636, 0.1575, 0.4545, 0.1575, 0.3182, 0.07873, 0.2727, 0.1575, 0.3636, 0.1575, 0.3182, 0.07873, 0.2273, 0.07873, 0.2727, 0.1575, 0.2273, 0.07873, 0.1818, 0.1575, 0.2727, 0.1575, 0.1364, 0.07873, 0.09091, 0.1575, 0.1818, 0.1575, 0.1364, 0.07873, 0.04545, 0.07873, 0.09091, 0.1575, 0.04545, 0.07873, 0.0, 0.1575, 0.09091, 0.1575, 0.6364, 0.1575, 0.5909, 0.07873, 0.5455, 0.1575, 0.6364, 0.1575, 0.6818, 0.07873, 0.5909, 0.07873, 0.6818, 0.07873, 0.6364, 0.0, 0.5909, 0.07873, 0.8636, 0.07873, 0.8182, 0.1575, 0.9091, 0.1575, 0.8636, 0.07873, 0.7727, 0.07873, 0.8182, 0.1575, 0.7727, 0.07873, 0.7273, 0.1575, 0.8182, 0.1575])
me_cylinder_003.materials.append(mat_oldred_tomatoplant)
me_cylinder_003.materials.append(mat_oldgreen_tomatoplant)
me_cylinder_003.use_remesh_fix_poles = True
me_cylinder_003.use_remesh_preserve_attributes = False
me_cylinder_003.use_mirror_vertex_groups = False
me_cylinder_003.update()

# ---- objects
ob_tomatoplant_stage_04 = bpy.data.objects.new('TomatoPlant_Stage_04', me_cylinder_003)

# ---- transforms, parenting, visibility, modifiers, constraints
ob_tomatoplant_stage_04.location = (0.0, 0.0, 0.0)
ob_tomatoplant_stage_04.lineart.crease_threshold = 0.0

# ---- collection membership
col_collection.objects.link(ob_tomatoplant_stage_04)

# ---- scene / render settings (as saved in the file)
scene.frame_start = 1; scene.frame_end = 250; scene.frame_set(1)
scene.render.engine = 'BLENDER_EEVEE_NEXT'
scene.cycles.use_denoising = False
scene.cycles.samples = 128
scene.cycles.sampling_pattern = 'TABULATED_SOBOL'
scene.cycles.use_adaptive_sampling = False
scene.cycles.use_light_tree = False
scene.view_settings.view_transform = 'Filmic'
bpy.context.view_layer.update()

# ---- added for rendering (the .blend has no active camera and no usable light): camera, sun
cam_auto = bpy.data.cameras.new('AutoCamera')
cam_auto.lens = 50.0
cam_auto.sensor_width = 36.0
cam_auto.clip_end = 1000.0
ob_auto_camera = bpy.data.objects.new('AutoCamera', cam_auto)
scene.collection.objects.link(ob_auto_camera)
ob_auto_camera.location = (3.10967, -3.73629, 2.30934)
ob_auto_camera.rotation_euler = (1.09748, -7.21219e-08, 0.694738)
scene.camera = ob_auto_camera
light_auto_sun = bpy.data.lights.new('AutoSun', 'SUN')
light_auto_sun.energy = 3.0
light_auto_sun.angle = 0.0523599
ob_auto_sun = bpy.data.objects.new('AutoSun', light_auto_sun)
scene.collection.objects.link(ob_auto_sun)
ob_auto_sun.rotation_euler = (0.872665, 0.174533, 0.523599)
bpy.context.view_layer.update()
